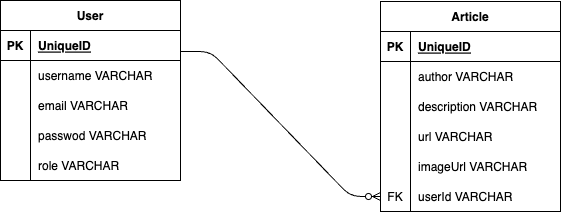

The diagram above was exported from draw.io. Its source (the exported page's mxGraphModel, read from the mxfile embedded in the PNG):
<mxGraphModel dx="1658" dy="680" grid="1" gridSize="10" guides="1" tooltips="1" connect="1" arrows="1" fold="1" page="1" pageScale="1" pageWidth="850" pageHeight="1100" math="0" shadow="0">
  <root>
    <mxCell id="0" />
    <mxCell id="1" parent="0" />
    <mxCell id="46" value="User" style="shape=table;startSize=30;container=1;collapsible=1;childLayout=tableLayout;fixedRows=1;rowLines=0;fontStyle=1;align=center;resizeLast=1;" vertex="1" parent="1">
      <mxGeometry x="100" y="229" width="180" height="180" as="geometry" />
    </mxCell>
    <mxCell id="47" value="" style="shape=tableRow;horizontal=0;startSize=0;swimlaneHead=0;swimlaneBody=0;fillColor=none;collapsible=0;dropTarget=0;points=[[0,0.5],[1,0.5]];portConstraint=eastwest;top=0;left=0;right=0;bottom=1;" vertex="1" parent="46">
      <mxGeometry y="30" width="180" height="30" as="geometry" />
    </mxCell>
    <mxCell id="48" value="PK" style="shape=partialRectangle;connectable=0;fillColor=none;top=0;left=0;bottom=0;right=0;fontStyle=1;overflow=hidden;" vertex="1" parent="47">
      <mxGeometry width="30" height="30" as="geometry">
        <mxRectangle width="30" height="30" as="alternateBounds" />
      </mxGeometry>
    </mxCell>
    <mxCell id="49" value="UniqueID" style="shape=partialRectangle;connectable=0;fillColor=none;top=0;left=0;bottom=0;right=0;align=left;spacingLeft=6;fontStyle=5;overflow=hidden;" vertex="1" parent="47">
      <mxGeometry x="30" width="150" height="30" as="geometry">
        <mxRectangle width="150" height="30" as="alternateBounds" />
      </mxGeometry>
    </mxCell>
    <mxCell id="50" value="" style="shape=tableRow;horizontal=0;startSize=0;swimlaneHead=0;swimlaneBody=0;fillColor=none;collapsible=0;dropTarget=0;points=[[0,0.5],[1,0.5]];portConstraint=eastwest;top=0;left=0;right=0;bottom=0;" vertex="1" parent="46">
      <mxGeometry y="60" width="180" height="30" as="geometry" />
    </mxCell>
    <mxCell id="51" value="" style="shape=partialRectangle;connectable=0;fillColor=none;top=0;left=0;bottom=0;right=0;editable=1;overflow=hidden;" vertex="1" parent="50">
      <mxGeometry width="30" height="30" as="geometry">
        <mxRectangle width="30" height="30" as="alternateBounds" />
      </mxGeometry>
    </mxCell>
    <mxCell id="52" value="username VARCHAR " style="shape=partialRectangle;connectable=0;fillColor=none;top=0;left=0;bottom=0;right=0;align=left;spacingLeft=6;overflow=hidden;" vertex="1" parent="50">
      <mxGeometry x="30" width="150" height="30" as="geometry">
        <mxRectangle width="150" height="30" as="alternateBounds" />
      </mxGeometry>
    </mxCell>
    <mxCell id="53" value="" style="shape=tableRow;horizontal=0;startSize=0;swimlaneHead=0;swimlaneBody=0;fillColor=none;collapsible=0;dropTarget=0;points=[[0,0.5],[1,0.5]];portConstraint=eastwest;top=0;left=0;right=0;bottom=0;" vertex="1" parent="46">
      <mxGeometry y="90" width="180" height="30" as="geometry" />
    </mxCell>
    <mxCell id="54" value="" style="shape=partialRectangle;connectable=0;fillColor=none;top=0;left=0;bottom=0;right=0;editable=1;overflow=hidden;" vertex="1" parent="53">
      <mxGeometry width="30" height="30" as="geometry">
        <mxRectangle width="30" height="30" as="alternateBounds" />
      </mxGeometry>
    </mxCell>
    <mxCell id="55" value="email VARCHAR " style="shape=partialRectangle;connectable=0;fillColor=none;top=0;left=0;bottom=0;right=0;align=left;spacingLeft=6;overflow=hidden;" vertex="1" parent="53">
      <mxGeometry x="30" width="150" height="30" as="geometry">
        <mxRectangle width="150" height="30" as="alternateBounds" />
      </mxGeometry>
    </mxCell>
    <mxCell id="56" value="" style="shape=tableRow;horizontal=0;startSize=0;swimlaneHead=0;swimlaneBody=0;fillColor=none;collapsible=0;dropTarget=0;points=[[0,0.5],[1,0.5]];portConstraint=eastwest;top=0;left=0;right=0;bottom=0;" vertex="1" parent="46">
      <mxGeometry y="120" width="180" height="30" as="geometry" />
    </mxCell>
    <mxCell id="57" value="" style="shape=partialRectangle;connectable=0;fillColor=none;top=0;left=0;bottom=0;right=0;editable=1;overflow=hidden;" vertex="1" parent="56">
      <mxGeometry width="30" height="30" as="geometry">
        <mxRectangle width="30" height="30" as="alternateBounds" />
      </mxGeometry>
    </mxCell>
    <mxCell id="58" value="passwod VARCHAR" style="shape=partialRectangle;connectable=0;fillColor=none;top=0;left=0;bottom=0;right=0;align=left;spacingLeft=6;overflow=hidden;" vertex="1" parent="56">
      <mxGeometry x="30" width="150" height="30" as="geometry">
        <mxRectangle width="150" height="30" as="alternateBounds" />
      </mxGeometry>
    </mxCell>
    <mxCell id="59" value="" style="shape=tableRow;horizontal=0;startSize=0;swimlaneHead=0;swimlaneBody=0;fillColor=none;collapsible=0;dropTarget=0;points=[[0,0.5],[1,0.5]];portConstraint=eastwest;top=0;left=0;right=0;bottom=0;" vertex="1" parent="46">
      <mxGeometry y="150" width="180" height="30" as="geometry" />
    </mxCell>
    <mxCell id="60" value="" style="shape=partialRectangle;connectable=0;fillColor=none;top=0;left=0;bottom=0;right=0;editable=1;overflow=hidden;" vertex="1" parent="59">
      <mxGeometry width="30" height="30" as="geometry">
        <mxRectangle width="30" height="30" as="alternateBounds" />
      </mxGeometry>
    </mxCell>
    <mxCell id="61" value="role VARCHAR" style="shape=partialRectangle;connectable=0;fillColor=none;top=0;left=0;bottom=0;right=0;align=left;spacingLeft=6;overflow=hidden;" vertex="1" parent="59">
      <mxGeometry x="30" width="150" height="30" as="geometry">
        <mxRectangle width="150" height="30" as="alternateBounds" />
      </mxGeometry>
    </mxCell>
    <mxCell id="62" value="Article" style="shape=table;startSize=30;container=1;collapsible=1;childLayout=tableLayout;fixedRows=1;rowLines=0;fontStyle=1;align=center;resizeLast=1;" vertex="1" parent="1">
      <mxGeometry x="480" y="230" width="180" height="210" as="geometry" />
    </mxCell>
    <mxCell id="63" value="" style="shape=tableRow;horizontal=0;startSize=0;swimlaneHead=0;swimlaneBody=0;fillColor=none;collapsible=0;dropTarget=0;points=[[0,0.5],[1,0.5]];portConstraint=eastwest;top=0;left=0;right=0;bottom=1;" vertex="1" parent="62">
      <mxGeometry y="30" width="180" height="30" as="geometry" />
    </mxCell>
    <mxCell id="64" value="PK" style="shape=partialRectangle;connectable=0;fillColor=none;top=0;left=0;bottom=0;right=0;fontStyle=1;overflow=hidden;" vertex="1" parent="63">
      <mxGeometry width="30" height="30" as="geometry">
        <mxRectangle width="30" height="30" as="alternateBounds" />
      </mxGeometry>
    </mxCell>
    <mxCell id="65" value="UniqueID" style="shape=partialRectangle;connectable=0;fillColor=none;top=0;left=0;bottom=0;right=0;align=left;spacingLeft=6;fontStyle=5;overflow=hidden;" vertex="1" parent="63">
      <mxGeometry x="30" width="150" height="30" as="geometry">
        <mxRectangle width="150" height="30" as="alternateBounds" />
      </mxGeometry>
    </mxCell>
    <mxCell id="66" value="" style="shape=tableRow;horizontal=0;startSize=0;swimlaneHead=0;swimlaneBody=0;fillColor=none;collapsible=0;dropTarget=0;points=[[0,0.5],[1,0.5]];portConstraint=eastwest;top=0;left=0;right=0;bottom=0;" vertex="1" parent="62">
      <mxGeometry y="60" width="180" height="30" as="geometry" />
    </mxCell>
    <mxCell id="67" value="" style="shape=partialRectangle;connectable=0;fillColor=none;top=0;left=0;bottom=0;right=0;editable=1;overflow=hidden;" vertex="1" parent="66">
      <mxGeometry width="30" height="30" as="geometry">
        <mxRectangle width="30" height="30" as="alternateBounds" />
      </mxGeometry>
    </mxCell>
    <mxCell id="68" value="author VARCHAR" style="shape=partialRectangle;connectable=0;fillColor=none;top=0;left=0;bottom=0;right=0;align=left;spacingLeft=6;overflow=hidden;" vertex="1" parent="66">
      <mxGeometry x="30" width="150" height="30" as="geometry">
        <mxRectangle width="150" height="30" as="alternateBounds" />
      </mxGeometry>
    </mxCell>
    <mxCell id="69" value="" style="shape=tableRow;horizontal=0;startSize=0;swimlaneHead=0;swimlaneBody=0;fillColor=none;collapsible=0;dropTarget=0;points=[[0,0.5],[1,0.5]];portConstraint=eastwest;top=0;left=0;right=0;bottom=0;" vertex="1" parent="62">
      <mxGeometry y="90" width="180" height="30" as="geometry" />
    </mxCell>
    <mxCell id="70" value="" style="shape=partialRectangle;connectable=0;fillColor=none;top=0;left=0;bottom=0;right=0;editable=1;overflow=hidden;" vertex="1" parent="69">
      <mxGeometry width="30" height="30" as="geometry">
        <mxRectangle width="30" height="30" as="alternateBounds" />
      </mxGeometry>
    </mxCell>
    <mxCell id="71" value="description VARCHAR" style="shape=partialRectangle;connectable=0;fillColor=none;top=0;left=0;bottom=0;right=0;align=left;spacingLeft=6;overflow=hidden;" vertex="1" parent="69">
      <mxGeometry x="30" width="150" height="30" as="geometry">
        <mxRectangle width="150" height="30" as="alternateBounds" />
      </mxGeometry>
    </mxCell>
    <mxCell id="72" value="" style="shape=tableRow;horizontal=0;startSize=0;swimlaneHead=0;swimlaneBody=0;fillColor=none;collapsible=0;dropTarget=0;points=[[0,0.5],[1,0.5]];portConstraint=eastwest;top=0;left=0;right=0;bottom=0;" vertex="1" parent="62">
      <mxGeometry y="120" width="180" height="30" as="geometry" />
    </mxCell>
    <mxCell id="73" value="" style="shape=partialRectangle;connectable=0;fillColor=none;top=0;left=0;bottom=0;right=0;editable=1;overflow=hidden;" vertex="1" parent="72">
      <mxGeometry width="30" height="30" as="geometry">
        <mxRectangle width="30" height="30" as="alternateBounds" />
      </mxGeometry>
    </mxCell>
    <mxCell id="74" value="url VARCHAR" style="shape=partialRectangle;connectable=0;fillColor=none;top=0;left=0;bottom=0;right=0;align=left;spacingLeft=6;overflow=hidden;" vertex="1" parent="72">
      <mxGeometry x="30" width="150" height="30" as="geometry">
        <mxRectangle width="150" height="30" as="alternateBounds" />
      </mxGeometry>
    </mxCell>
    <mxCell id="75" value="" style="shape=tableRow;horizontal=0;startSize=0;swimlaneHead=0;swimlaneBody=0;fillColor=none;collapsible=0;dropTarget=0;points=[[0,0.5],[1,0.5]];portConstraint=eastwest;top=0;left=0;right=0;bottom=0;" vertex="1" parent="62">
      <mxGeometry y="150" width="180" height="30" as="geometry" />
    </mxCell>
    <mxCell id="76" value="" style="shape=partialRectangle;connectable=0;fillColor=none;top=0;left=0;bottom=0;right=0;editable=1;overflow=hidden;" vertex="1" parent="75">
      <mxGeometry width="30" height="30" as="geometry">
        <mxRectangle width="30" height="30" as="alternateBounds" />
      </mxGeometry>
    </mxCell>
    <mxCell id="77" value="imageUrl VARCHAR" style="shape=partialRectangle;connectable=0;fillColor=none;top=0;left=0;bottom=0;right=0;align=left;spacingLeft=6;overflow=hidden;" vertex="1" parent="75">
      <mxGeometry x="30" width="150" height="30" as="geometry">
        <mxRectangle width="150" height="30" as="alternateBounds" />
      </mxGeometry>
    </mxCell>
    <mxCell id="78" value="" style="shape=tableRow;horizontal=0;startSize=0;swimlaneHead=0;swimlaneBody=0;fillColor=none;collapsible=0;dropTarget=0;points=[[0,0.5],[1,0.5]];portConstraint=eastwest;top=0;left=0;right=0;bottom=0;" vertex="1" parent="62">
      <mxGeometry y="180" width="180" height="30" as="geometry" />
    </mxCell>
    <mxCell id="79" value="FK" style="shape=partialRectangle;connectable=0;fillColor=none;top=0;left=0;bottom=0;right=0;editable=1;overflow=hidden;" vertex="1" parent="78">
      <mxGeometry width="30" height="30" as="geometry">
        <mxRectangle width="30" height="30" as="alternateBounds" />
      </mxGeometry>
    </mxCell>
    <mxCell id="80" value="userId VARCHAR" style="shape=partialRectangle;connectable=0;fillColor=none;top=0;left=0;bottom=0;right=0;align=left;spacingLeft=6;overflow=hidden;" vertex="1" parent="78">
      <mxGeometry x="30" width="150" height="30" as="geometry">
        <mxRectangle width="150" height="30" as="alternateBounds" />
      </mxGeometry>
    </mxCell>
    <mxCell id="81" value="" style="edgeStyle=entityRelationEdgeStyle;fontSize=12;html=1;endArrow=ERzeroToMany;endFill=1;entryX=0;entryY=0.5;entryDx=0;entryDy=0;" edge="1" parent="1" target="78">
      <mxGeometry width="100" height="100" relative="1" as="geometry">
        <mxPoint x="280" y="280" as="sourcePoint" />
        <mxPoint x="380" y="180" as="targetPoint" />
      </mxGeometry>
    </mxCell>
  </root>
</mxGraphModel>